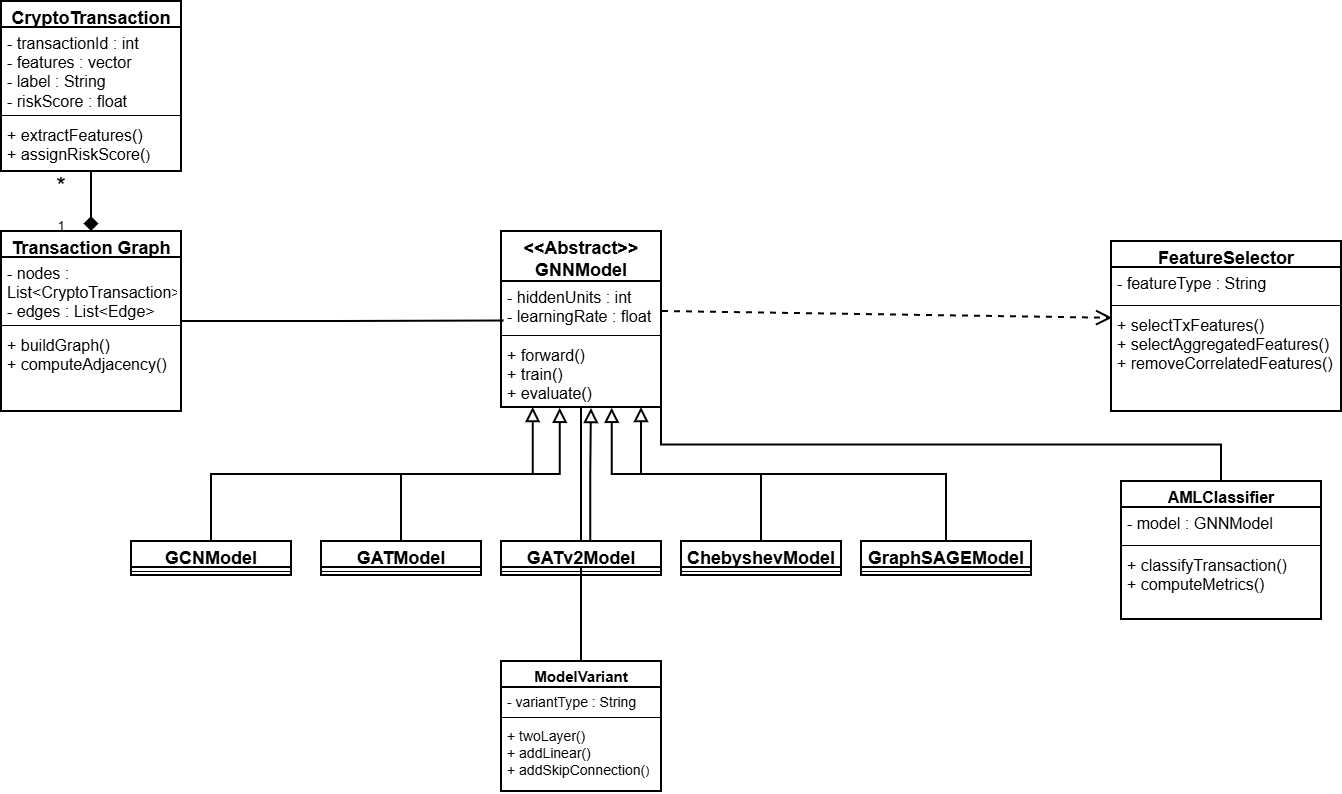

The diagram above was exported from draw.io. Its source (the exported page's mxGraphModel, read from the mxfile embedded in the PNG):
<mxGraphModel dx="1389" dy="2004" grid="0" gridSize="10" guides="1" tooltips="1" connect="1" arrows="1" fold="1" page="1" pageScale="1" pageWidth="827" pageHeight="1169" math="0" shadow="0">
  <root>
    <mxCell id="0" />
    <mxCell id="1" parent="0" />
    <mxCell id="tedHpVyuiq2uP7NgdxMB-100" edge="1" parent="1" source="tedHpVyuiq2uP7NgdxMB-1" style="edgeStyle=orthogonalEdgeStyle;rounded=0;orthogonalLoop=1;jettySize=auto;html=1;entryX=0.5;entryY=0;entryDx=0;entryDy=0;endArrow=none;endFill=0;strokeWidth=2;" target="tedHpVyuiq2uP7NgdxMB-95">
      <mxGeometry relative="1" as="geometry" />
    </mxCell>
    <mxCell id="tedHpVyuiq2uP7NgdxMB-1" parent="1" style="swimlane;fontStyle=1;align=center;verticalAlign=top;childLayout=stackLayout;horizontal=1;startSize=50;horizontalStack=0;resizeParent=1;resizeParentMax=0;resizeLast=0;collapsible=1;marginBottom=0;whiteSpace=wrap;html=1;strokeWidth=2;" value="&lt;div&gt;&lt;font style=&quot;font-size: 18px;&quot;&gt;&amp;lt;&amp;lt;Abstract&amp;gt;&amp;gt;&lt;/font&gt;&lt;/div&gt;&lt;div&gt;&lt;font style=&quot;font-size: 18px;&quot;&gt;GNNModel&lt;/font&gt;&lt;/div&gt;" vertex="1">
      <mxGeometry height="176" width="160" x="1040" y="-50" as="geometry">
        <mxRectangle height="30" width="100" x="180" y="100" as="alternateBounds" />
      </mxGeometry>
    </mxCell>
    <mxCell id="tedHpVyuiq2uP7NgdxMB-2" parent="tedHpVyuiq2uP7NgdxMB-1" style="text;strokeColor=none;fillColor=none;align=left;verticalAlign=top;spacingLeft=4;spacingRight=4;overflow=hidden;rotatable=0;points=[[0,0.5],[1,0.5]];portConstraint=eastwest;whiteSpace=wrap;html=1;" value="&lt;div&gt;&lt;font style=&quot;font-size: 16px;&quot;&gt;- hiddenUnits : int&lt;/font&gt;&lt;/div&gt;&lt;div&gt;&lt;font style=&quot;font-size: 16px;&quot;&gt;- learningRate : float&lt;/font&gt;&lt;/div&gt;" vertex="1">
      <mxGeometry height="50" width="160" y="50" as="geometry" />
    </mxCell>
    <mxCell id="tedHpVyuiq2uP7NgdxMB-3" parent="tedHpVyuiq2uP7NgdxMB-1" style="line;strokeWidth=1;fillColor=none;align=left;verticalAlign=middle;spacingTop=-1;spacingLeft=3;spacingRight=3;rotatable=0;labelPosition=right;points=[];portConstraint=eastwest;strokeColor=inherit;" value="" vertex="1">
      <mxGeometry height="8" width="160" y="100" as="geometry" />
    </mxCell>
    <mxCell id="tedHpVyuiq2uP7NgdxMB-4" parent="tedHpVyuiq2uP7NgdxMB-1" style="text;strokeColor=none;fillColor=none;align=left;verticalAlign=top;spacingLeft=4;spacingRight=4;overflow=hidden;rotatable=0;points=[[0,0.5],[1,0.5]];portConstraint=eastwest;whiteSpace=wrap;html=1;" value="&lt;div&gt;&lt;font style=&quot;font-size: 16px;&quot;&gt;+ forward()&lt;/font&gt;&lt;/div&gt;&lt;div&gt;&lt;font style=&quot;font-size: 16px;&quot;&gt;+ train()&lt;/font&gt;&lt;/div&gt;&lt;div&gt;&lt;font style=&quot;font-size: 16px;&quot;&gt;+ evaluate()&lt;/font&gt;&lt;/div&gt;" vertex="1">
      <mxGeometry height="68" width="160" y="108" as="geometry" />
    </mxCell>
    <mxCell id="tedHpVyuiq2uP7NgdxMB-5" parent="1" style="swimlane;fontStyle=1;align=center;verticalAlign=top;childLayout=stackLayout;horizontal=1;startSize=26;horizontalStack=0;resizeParent=1;resizeParentMax=0;resizeLast=0;collapsible=1;marginBottom=0;whiteSpace=wrap;html=1;strokeWidth=2;" value="&lt;font style=&quot;font-size: 18px;&quot;&gt;GCNModel&lt;/font&gt;" vertex="1">
      <mxGeometry height="34" width="160" x="670" y="260" as="geometry" />
    </mxCell>
    <mxCell id="tedHpVyuiq2uP7NgdxMB-7" parent="tedHpVyuiq2uP7NgdxMB-5" style="line;strokeWidth=1;fillColor=none;align=left;verticalAlign=middle;spacingTop=-1;spacingLeft=3;spacingRight=3;rotatable=0;labelPosition=right;points=[];portConstraint=eastwest;strokeColor=inherit;" value="" vertex="1">
      <mxGeometry height="8" width="160" y="26" as="geometry" />
    </mxCell>
    <mxCell id="tedHpVyuiq2uP7NgdxMB-9" parent="1" style="swimlane;fontStyle=1;align=center;verticalAlign=top;childLayout=stackLayout;horizontal=1;startSize=26;horizontalStack=0;resizeParent=1;resizeParentMax=0;resizeLast=0;collapsible=1;marginBottom=0;whiteSpace=wrap;html=1;strokeWidth=2;" value="&lt;font style=&quot;font-size: 18px;&quot;&gt;GATModel&lt;/font&gt;" vertex="1">
      <mxGeometry height="34" width="160" x="860" y="260" as="geometry" />
    </mxCell>
    <mxCell id="tedHpVyuiq2uP7NgdxMB-11" parent="tedHpVyuiq2uP7NgdxMB-9" style="line;strokeWidth=1;fillColor=none;align=left;verticalAlign=middle;spacingTop=-1;spacingLeft=3;spacingRight=3;rotatable=0;labelPosition=right;points=[];portConstraint=eastwest;strokeColor=inherit;" value="" vertex="1">
      <mxGeometry height="8" width="160" y="26" as="geometry" />
    </mxCell>
    <mxCell id="tedHpVyuiq2uP7NgdxMB-13" parent="1" style="swimlane;fontStyle=1;align=center;verticalAlign=top;childLayout=stackLayout;horizontal=1;startSize=26;horizontalStack=0;resizeParent=1;resizeParentMax=0;resizeLast=0;collapsible=1;marginBottom=0;whiteSpace=wrap;html=1;strokeWidth=2;" value="&lt;font style=&quot;font-size: 18px;&quot;&gt;GATv2Model&lt;/font&gt;" vertex="1">
      <mxGeometry height="34" width="160" x="1040" y="260" as="geometry" />
    </mxCell>
    <mxCell id="tedHpVyuiq2uP7NgdxMB-15" parent="tedHpVyuiq2uP7NgdxMB-13" style="line;strokeWidth=1;fillColor=none;align=left;verticalAlign=middle;spacingTop=-1;spacingLeft=3;spacingRight=3;rotatable=0;labelPosition=right;points=[];portConstraint=eastwest;strokeColor=inherit;" value="" vertex="1">
      <mxGeometry height="8" width="160" y="26" as="geometry" />
    </mxCell>
    <mxCell id="tedHpVyuiq2uP7NgdxMB-17" parent="1" style="swimlane;fontStyle=1;align=center;verticalAlign=top;childLayout=stackLayout;horizontal=1;startSize=26;horizontalStack=0;resizeParent=1;resizeParentMax=0;resizeLast=0;collapsible=1;marginBottom=0;whiteSpace=wrap;html=1;strokeWidth=2;" value="&lt;font style=&quot;font-size: 18px;&quot;&gt;ChebyshevModel&lt;/font&gt;" vertex="1">
      <mxGeometry height="34" width="160" x="1220" y="260" as="geometry" />
    </mxCell>
    <mxCell id="tedHpVyuiq2uP7NgdxMB-19" parent="tedHpVyuiq2uP7NgdxMB-17" style="line;strokeWidth=1;fillColor=none;align=left;verticalAlign=middle;spacingTop=-1;spacingLeft=3;spacingRight=3;rotatable=0;labelPosition=right;points=[];portConstraint=eastwest;strokeColor=inherit;" value="" vertex="1">
      <mxGeometry height="8" width="160" y="26" as="geometry" />
    </mxCell>
    <mxCell id="tedHpVyuiq2uP7NgdxMB-21" parent="1" style="swimlane;fontStyle=1;align=center;verticalAlign=top;childLayout=stackLayout;horizontal=1;startSize=26;horizontalStack=0;resizeParent=1;resizeParentMax=0;resizeLast=0;collapsible=1;marginBottom=0;whiteSpace=wrap;html=1;strokeWidth=2;" value="&lt;font style=&quot;font-size: 18px;&quot;&gt;GraphSAGEModel&lt;/font&gt;" vertex="1">
      <mxGeometry height="34" width="170" x="1400" y="260" as="geometry" />
    </mxCell>
    <mxCell id="tedHpVyuiq2uP7NgdxMB-23" parent="tedHpVyuiq2uP7NgdxMB-21" style="line;strokeWidth=1;fillColor=none;align=left;verticalAlign=middle;spacingTop=-1;spacingLeft=3;spacingRight=3;rotatable=0;labelPosition=right;points=[];portConstraint=eastwest;strokeColor=inherit;" value="" vertex="1">
      <mxGeometry height="8" width="170" y="26" as="geometry" />
    </mxCell>
    <mxCell id="tedHpVyuiq2uP7NgdxMB-67" edge="1" parent="1" style="edgeStyle=orthogonalEdgeStyle;rounded=0;orthogonalLoop=1;jettySize=auto;html=1;endArrow=block;endFill=0;endSize=10;strokeWidth=2;">
      <mxGeometry relative="1" as="geometry">
        <mxPoint x="1129.3366666666666" y="260" as="sourcePoint" />
        <mxPoint x="1130" y="127" as="targetPoint" />
      </mxGeometry>
    </mxCell>
    <mxCell id="tedHpVyuiq2uP7NgdxMB-68" edge="1" parent="1" source="tedHpVyuiq2uP7NgdxMB-17" style="edgeStyle=orthogonalEdgeStyle;rounded=0;orthogonalLoop=1;jettySize=auto;html=1;entryX=0.692;entryY=1.012;entryDx=0;entryDy=0;entryPerimeter=0;endSize=10;endArrow=block;endFill=0;strokeWidth=2;" target="tedHpVyuiq2uP7NgdxMB-4">
      <mxGeometry relative="1" as="geometry" />
    </mxCell>
    <mxCell id="tedHpVyuiq2uP7NgdxMB-69" edge="1" parent="1" source="tedHpVyuiq2uP7NgdxMB-21" style="edgeStyle=orthogonalEdgeStyle;rounded=0;orthogonalLoop=1;jettySize=auto;html=1;entryX=0.875;entryY=1;entryDx=0;entryDy=0;entryPerimeter=0;endArrow=block;endFill=0;endSize=10;strokeWidth=2;" target="tedHpVyuiq2uP7NgdxMB-4">
      <mxGeometry relative="1" as="geometry" />
    </mxCell>
    <mxCell id="tedHpVyuiq2uP7NgdxMB-70" edge="1" parent="1" source="tedHpVyuiq2uP7NgdxMB-9" style="edgeStyle=orthogonalEdgeStyle;rounded=0;orthogonalLoop=1;jettySize=auto;html=1;entryX=0.367;entryY=1.012;entryDx=0;entryDy=0;entryPerimeter=0;endArrow=block;endFill=0;endSize=10;strokeWidth=2;" target="tedHpVyuiq2uP7NgdxMB-4">
      <mxGeometry relative="1" as="geometry" />
    </mxCell>
    <mxCell id="tedHpVyuiq2uP7NgdxMB-72" edge="1" parent="1" source="tedHpVyuiq2uP7NgdxMB-5" style="edgeStyle=orthogonalEdgeStyle;rounded=0;orthogonalLoop=1;jettySize=auto;html=1;entryX=0.198;entryY=1;entryDx=0;entryDy=0;entryPerimeter=0;endArrow=block;endFill=0;endSize=10;strokeWidth=2;" target="tedHpVyuiq2uP7NgdxMB-4">
      <mxGeometry relative="1" as="geometry" />
    </mxCell>
    <mxCell id="tedHpVyuiq2uP7NgdxMB-88" edge="1" parent="1" source="tedHpVyuiq2uP7NgdxMB-74" style="edgeStyle=orthogonalEdgeStyle;rounded=0;orthogonalLoop=1;jettySize=auto;html=1;entryX=0.5;entryY=0;entryDx=0;entryDy=0;endArrow=diamond;endFill=1;endSize=10;strokeWidth=2;" target="tedHpVyuiq2uP7NgdxMB-78" value="">
      <mxGeometry relative="1" as="geometry" />
    </mxCell>
    <mxCell id="tedHpVyuiq2uP7NgdxMB-74" parent="1" style="swimlane;fontStyle=1;align=center;verticalAlign=top;childLayout=stackLayout;horizontal=1;startSize=26;horizontalStack=0;resizeParent=1;resizeParentMax=0;resizeLast=0;collapsible=1;marginBottom=0;whiteSpace=wrap;html=1;strokeWidth=2;" value="&lt;font style=&quot;font-size: 18px;&quot;&gt;CryptoTransaction&lt;/font&gt;" vertex="1">
      <mxGeometry height="170" width="180" x="540" y="-280" as="geometry" />
    </mxCell>
    <mxCell id="tedHpVyuiq2uP7NgdxMB-75" parent="tedHpVyuiq2uP7NgdxMB-74" style="text;strokeColor=none;fillColor=none;align=left;verticalAlign=top;spacingLeft=4;spacingRight=4;overflow=hidden;rotatable=0;points=[[0,0.5],[1,0.5]];portConstraint=eastwest;whiteSpace=wrap;html=1;" value="&lt;div&gt;&lt;font style=&quot;font-size: 16px;&quot;&gt;&lt;font style=&quot;&quot;&gt;-&lt;/font&gt;&lt;font style=&quot;&quot;&gt; transactionId : int&lt;/font&gt;&lt;/font&gt;&lt;/div&gt;&lt;div&gt;&lt;font style=&quot;font-size: 16px;&quot;&gt;- features : vector&lt;/font&gt;&lt;/div&gt;&lt;div&gt;&lt;font style=&quot;font-size: 16px;&quot;&gt;- label : String&lt;/font&gt;&lt;/div&gt;&lt;div&gt;&lt;font style=&quot;font-size: 16px;&quot;&gt;- riskScore : float&lt;/font&gt;&lt;/div&gt;" vertex="1">
      <mxGeometry height="84" width="180" y="26" as="geometry" />
    </mxCell>
    <mxCell id="tedHpVyuiq2uP7NgdxMB-76" parent="tedHpVyuiq2uP7NgdxMB-74" style="line;strokeWidth=1;fillColor=none;align=left;verticalAlign=middle;spacingTop=-1;spacingLeft=3;spacingRight=3;rotatable=0;labelPosition=right;points=[];portConstraint=eastwest;strokeColor=inherit;" value="" vertex="1">
      <mxGeometry height="8" width="180" y="110" as="geometry" />
    </mxCell>
    <mxCell id="tedHpVyuiq2uP7NgdxMB-77" parent="tedHpVyuiq2uP7NgdxMB-74" style="text;strokeColor=none;fillColor=none;align=left;verticalAlign=top;spacingLeft=4;spacingRight=4;overflow=hidden;rotatable=0;points=[[0,0.5],[1,0.5]];portConstraint=eastwest;whiteSpace=wrap;html=1;strokeWidth=3;" value="&lt;div&gt;&lt;font style=&quot;font-size: 16px;&quot;&gt;+ extractFeatures()&lt;/font&gt;&lt;/div&gt;&lt;div&gt;&lt;font style=&quot;font-size: 16px;&quot;&gt;+ assignRiskScore(&lt;/font&gt;&lt;font style=&quot;font-size: 14px;&quot;&gt;)&lt;/font&gt;&lt;/div&gt;" vertex="1">
      <mxGeometry height="52" width="180" y="118" as="geometry" />
    </mxCell>
    <mxCell id="tedHpVyuiq2uP7NgdxMB-78" parent="1" style="swimlane;fontStyle=1;align=center;verticalAlign=top;childLayout=stackLayout;horizontal=1;startSize=26;horizontalStack=0;resizeParent=1;resizeParentMax=0;resizeLast=0;collapsible=1;marginBottom=0;whiteSpace=wrap;html=1;strokeWidth=2;" value="&lt;font style=&quot;font-size: 18px;&quot;&gt;Transaction Graph&lt;/font&gt;" vertex="1">
      <mxGeometry height="180" width="180" x="540" y="-50" as="geometry" />
    </mxCell>
    <mxCell id="tedHpVyuiq2uP7NgdxMB-79" parent="tedHpVyuiq2uP7NgdxMB-78" style="text;strokeColor=none;fillColor=none;align=left;verticalAlign=top;spacingLeft=4;spacingRight=4;overflow=hidden;rotatable=0;points=[[0,0.5],[1,0.5]];portConstraint=eastwest;whiteSpace=wrap;html=1;" value="&lt;div&gt;&lt;font style=&quot;font-size: 16px;&quot;&gt;- nodes : List&amp;lt;CryptoTransaction&amp;gt;&lt;/font&gt;&lt;/div&gt;&lt;div&gt;&lt;font style=&quot;font-size: 16px;&quot;&gt;- edges : List&amp;lt;Edge&amp;gt;&lt;/font&gt;&lt;/div&gt;" vertex="1">
      <mxGeometry height="64" width="180" y="26" as="geometry" />
    </mxCell>
    <mxCell id="tedHpVyuiq2uP7NgdxMB-80" parent="tedHpVyuiq2uP7NgdxMB-78" style="line;strokeWidth=1;fillColor=none;align=left;verticalAlign=middle;spacingTop=-1;spacingLeft=3;spacingRight=3;rotatable=0;labelPosition=right;points=[];portConstraint=eastwest;strokeColor=inherit;" value="" vertex="1">
      <mxGeometry height="8" width="180" y="90" as="geometry" />
    </mxCell>
    <mxCell id="tedHpVyuiq2uP7NgdxMB-81" parent="tedHpVyuiq2uP7NgdxMB-78" style="text;strokeColor=none;fillColor=none;align=left;verticalAlign=top;spacingLeft=4;spacingRight=4;overflow=hidden;rotatable=0;points=[[0,0.5],[1,0.5]];portConstraint=eastwest;whiteSpace=wrap;html=1;" value="&lt;div&gt;&lt;font style=&quot;font-size: 16px;&quot;&gt;+ buildGraph()&lt;/font&gt;&lt;/div&gt;&lt;div&gt;&lt;font style=&quot;font-size: 16px;&quot;&gt;+ computeAdjacency()&lt;/font&gt;&lt;/div&gt;" vertex="1">
      <mxGeometry height="82" width="180" y="98" as="geometry" />
    </mxCell>
    <mxCell id="tedHpVyuiq2uP7NgdxMB-83" parent="1" style="text;html=1;whiteSpace=wrap;strokeColor=none;fillColor=none;align=center;verticalAlign=middle;rounded=0;" value="1" vertex="1">
      <mxGeometry height="30" width="60" x="570" y="-70" as="geometry" />
    </mxCell>
    <mxCell id="tedHpVyuiq2uP7NgdxMB-84" parent="1" style="text;html=1;whiteSpace=wrap;strokeColor=none;fillColor=none;align=center;verticalAlign=middle;rounded=0;" value="&lt;font style=&quot;font-size: 24px;&quot;&gt;*&lt;/font&gt;" vertex="1">
      <mxGeometry height="30" width="60" x="570" y="-110" as="geometry" />
    </mxCell>
    <mxCell id="tedHpVyuiq2uP7NgdxMB-89" parent="1" style="swimlane;fontStyle=1;align=center;verticalAlign=top;childLayout=stackLayout;horizontal=1;startSize=26;horizontalStack=0;resizeParent=1;resizeParentMax=0;resizeLast=0;collapsible=1;marginBottom=0;whiteSpace=wrap;html=1;strokeWidth=2;" value="&lt;font style=&quot;font-size: 18px;&quot;&gt;FeatureSelector&lt;/font&gt;" vertex="1">
      <mxGeometry height="170" width="230" x="1650" y="-40" as="geometry" />
    </mxCell>
    <mxCell id="tedHpVyuiq2uP7NgdxMB-90" parent="tedHpVyuiq2uP7NgdxMB-89" style="text;strokeColor=none;fillColor=none;align=left;verticalAlign=top;spacingLeft=4;spacingRight=4;overflow=hidden;rotatable=0;points=[[0,0.5],[1,0.5]];portConstraint=eastwest;whiteSpace=wrap;html=1;" value="&lt;font style=&quot;font-size: 16px;&quot;&gt;- featureType : String&lt;/font&gt;" vertex="1">
      <mxGeometry height="34" width="230" y="26" as="geometry" />
    </mxCell>
    <mxCell id="tedHpVyuiq2uP7NgdxMB-91" parent="tedHpVyuiq2uP7NgdxMB-89" style="line;strokeWidth=1;fillColor=none;align=left;verticalAlign=middle;spacingTop=-1;spacingLeft=3;spacingRight=3;rotatable=0;labelPosition=right;points=[];portConstraint=eastwest;strokeColor=inherit;" value="" vertex="1">
      <mxGeometry height="8" width="230" y="60" as="geometry" />
    </mxCell>
    <mxCell id="tedHpVyuiq2uP7NgdxMB-92" parent="tedHpVyuiq2uP7NgdxMB-89" style="text;strokeColor=none;fillColor=none;align=left;verticalAlign=top;spacingLeft=4;spacingRight=4;overflow=hidden;rotatable=0;points=[[0,0.5],[1,0.5]];portConstraint=eastwest;whiteSpace=wrap;html=1;" value="&lt;div&gt;&lt;font style=&quot;font-size: 16px;&quot;&gt;+ selectTxFeatures()&lt;/font&gt;&lt;/div&gt;&lt;div&gt;&lt;font style=&quot;font-size: 16px;&quot;&gt;+ selectAggregatedFeatures()&lt;/font&gt;&lt;/div&gt;&lt;div&gt;&lt;font style=&quot;font-size: 16px;&quot;&gt;+ removeCorrelatedFeatures()&lt;/font&gt;&lt;/div&gt;" vertex="1">
      <mxGeometry height="102" width="230" y="68" as="geometry" />
    </mxCell>
    <mxCell id="tedHpVyuiq2uP7NgdxMB-94" edge="1" parent="1" style="endArrow=open;endSize=12;dashed=1;html=1;rounded=0;entryX=0.005;entryY=0.086;entryDx=0;entryDy=0;entryPerimeter=0;strokeWidth=2;" target="tedHpVyuiq2uP7NgdxMB-92" value="">
      <mxGeometry relative="1" width="160" as="geometry">
        <mxPoint x="1201" y="30" as="sourcePoint" />
        <mxPoint x="1610" y="39" as="targetPoint" />
      </mxGeometry>
    </mxCell>
    <mxCell id="tedHpVyuiq2uP7NgdxMB-95" parent="1" style="swimlane;fontStyle=1;align=center;verticalAlign=top;childLayout=stackLayout;horizontal=1;startSize=26;horizontalStack=0;resizeParent=1;resizeParentMax=0;resizeLast=0;collapsible=1;marginBottom=0;whiteSpace=wrap;html=1;strokeWidth=2;" value="&lt;font style=&quot;font-size: 15px;&quot;&gt;ModelVariant&lt;/font&gt;" vertex="1">
      <mxGeometry height="130" width="160" x="1040" y="380" as="geometry" />
    </mxCell>
    <mxCell id="tedHpVyuiq2uP7NgdxMB-96" parent="tedHpVyuiq2uP7NgdxMB-95" style="text;strokeColor=none;fillColor=none;align=left;verticalAlign=top;spacingLeft=4;spacingRight=4;overflow=hidden;rotatable=0;points=[[0,0.5],[1,0.5]];portConstraint=eastwest;whiteSpace=wrap;html=1;" value="&lt;font style=&quot;font-size: 14px;&quot;&gt;- variantType : String&lt;/font&gt;" vertex="1">
      <mxGeometry height="26" width="160" y="26" as="geometry" />
    </mxCell>
    <mxCell id="tedHpVyuiq2uP7NgdxMB-97" parent="tedHpVyuiq2uP7NgdxMB-95" style="line;strokeWidth=1;fillColor=none;align=left;verticalAlign=middle;spacingTop=-1;spacingLeft=3;spacingRight=3;rotatable=0;labelPosition=right;points=[];portConstraint=eastwest;strokeColor=inherit;" value="" vertex="1">
      <mxGeometry height="8" width="160" y="52" as="geometry" />
    </mxCell>
    <mxCell id="tedHpVyuiq2uP7NgdxMB-98" parent="tedHpVyuiq2uP7NgdxMB-95" style="text;strokeColor=none;fillColor=none;align=left;verticalAlign=top;spacingLeft=4;spacingRight=4;overflow=hidden;rotatable=0;points=[[0,0.5],[1,0.5]];portConstraint=eastwest;whiteSpace=wrap;html=1;" value="&lt;div&gt;&lt;font style=&quot;font-size: 14px;&quot;&gt;+ twoLayer()&lt;/font&gt;&lt;/div&gt;&lt;div&gt;&lt;font style=&quot;font-size: 14px;&quot;&gt;+ addLinear()&lt;/font&gt;&lt;/div&gt;&lt;div&gt;&lt;font style=&quot;font-size: 14px;&quot;&gt;+ addSkipConnection(&lt;/font&gt;)&lt;/div&gt;" vertex="1">
      <mxGeometry height="70" width="160" y="60" as="geometry" />
    </mxCell>
    <mxCell id="tedHpVyuiq2uP7NgdxMB-120" edge="1" parent="1" source="tedHpVyuiq2uP7NgdxMB-105" style="edgeStyle=orthogonalEdgeStyle;rounded=0;orthogonalLoop=1;jettySize=auto;html=1;exitX=0.5;exitY=0;exitDx=0;exitDy=0;strokeWidth=2;endArrow=none;endFill=0;">
      <mxGeometry relative="1" as="geometry">
        <mxPoint x="1200" y="126" as="targetPoint" />
      </mxGeometry>
    </mxCell>
    <mxCell id="tedHpVyuiq2uP7NgdxMB-105" parent="1" style="swimlane;fontStyle=1;align=center;verticalAlign=top;childLayout=stackLayout;horizontal=1;startSize=26;horizontalStack=0;resizeParent=1;resizeParentMax=0;resizeLast=0;collapsible=1;marginBottom=0;whiteSpace=wrap;html=1;strokeWidth=2;" value="&lt;font style=&quot;font-size: 16px;&quot;&gt;AMLClassifier&lt;/font&gt;" vertex="1">
      <mxGeometry height="138" width="200" x="1660" y="200" as="geometry" />
    </mxCell>
    <mxCell id="tedHpVyuiq2uP7NgdxMB-106" parent="tedHpVyuiq2uP7NgdxMB-105" style="text;strokeColor=none;fillColor=none;align=left;verticalAlign=top;spacingLeft=4;spacingRight=4;overflow=hidden;rotatable=0;points=[[0,0.5],[1,0.5]];portConstraint=eastwest;whiteSpace=wrap;html=1;" value="&lt;font style=&quot;font-size: 16px;&quot;&gt;- model : GNNModel&lt;/font&gt;" vertex="1">
      <mxGeometry height="34" width="200" y="26" as="geometry" />
    </mxCell>
    <mxCell id="tedHpVyuiq2uP7NgdxMB-107" parent="tedHpVyuiq2uP7NgdxMB-105" style="line;strokeWidth=1;fillColor=none;align=left;verticalAlign=middle;spacingTop=-1;spacingLeft=3;spacingRight=3;rotatable=0;labelPosition=right;points=[];portConstraint=eastwest;strokeColor=inherit;" value="" vertex="1">
      <mxGeometry height="8" width="200" y="60" as="geometry" />
    </mxCell>
    <mxCell id="tedHpVyuiq2uP7NgdxMB-108" parent="tedHpVyuiq2uP7NgdxMB-105" style="text;strokeColor=none;fillColor=none;align=left;verticalAlign=top;spacingLeft=4;spacingRight=4;overflow=hidden;rotatable=0;points=[[0,0.5],[1,0.5]];portConstraint=eastwest;whiteSpace=wrap;html=1;" value="&lt;div&gt;&lt;font style=&quot;font-size: 16px;&quot;&gt;+ classifyTransaction()&lt;/font&gt;&lt;/div&gt;&lt;div&gt;&lt;font style=&quot;font-size: 16px;&quot;&gt;+ computeMetrics()&lt;/font&gt;&lt;/div&gt;" vertex="1">
      <mxGeometry height="70" width="200" y="68" as="geometry" />
    </mxCell>
    <mxCell id="tedHpVyuiq2uP7NgdxMB-119" edge="1" parent="1" source="tedHpVyuiq2uP7NgdxMB-78" style="edgeStyle=orthogonalEdgeStyle;rounded=0;orthogonalLoop=1;jettySize=auto;html=1;entryX=0.015;entryY=0.789;entryDx=0;entryDy=0;entryPerimeter=0;endArrow=none;endFill=0;strokeWidth=2;" target="tedHpVyuiq2uP7NgdxMB-2">
      <mxGeometry relative="1" as="geometry" />
    </mxCell>
  </root>
</mxGraphModel>